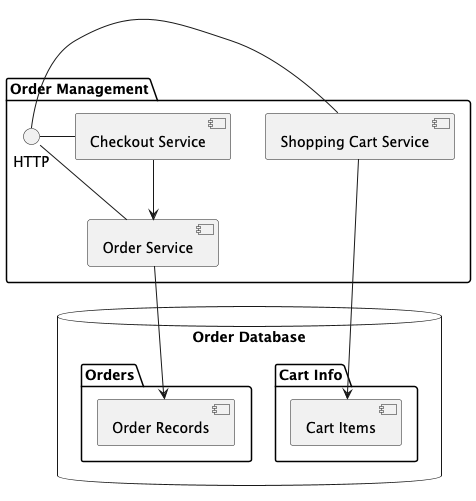

The diagram above was rendered by PlantUML. Its source (embedded in the PNG):
@startuml
package "Order Management" {
  HTTP - [Shopping Cart Service]
  HTTP - [Order Service]
  HTTP - [Checkout Service]
}

database "Order Database" {
  folder "Orders" {
    [Order Records]
  }
  folder "Cart Info" {
    [Cart Items]
  }
}

[Shopping Cart Service] --> [Cart Items]
[Order Service] --> [Order Records]
[Checkout Service] --> [Order Service]
@enduml